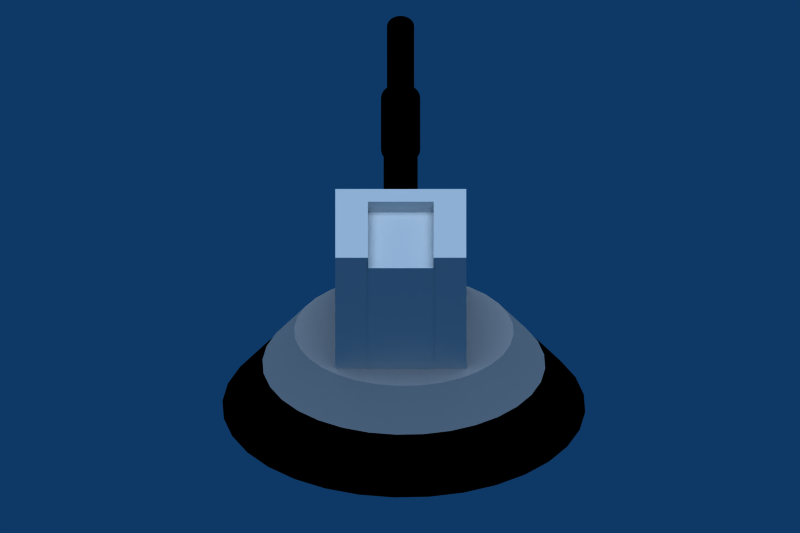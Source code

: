 # Source: Cannon_tower.blend  (saved by Blender 2.49.2; exported with 4.5.12 LTS)
import bpy
from mathutils import Matrix  # noqa: F401  (used for matrix-valued properties, if any)

bpy.ops.wm.read_factory_settings(use_empty=True)
scene = bpy.context.scene
scene.name = '6664'

# ---- collections
col_collection_1 = bpy.data.collections.new('Collection 1'); scene.collection.children.link(col_collection_1)

# ---- materials (node trees are filled in below, after node groups)
mat_material = bpy.data.materials.new('Material')
mat_material.alpha_threshold = 0.0
mat_material.diffuse_color = (0.0, 0.0, 0.0, 1.0)
mat_material.roughness = 0.5
mat_material.line_color = (0.0, 0.0, 0.0, 1.0)
mat_material_013 = bpy.data.materials.new('Material.013')
mat_material_013.alpha_threshold = 0.0
mat_material_013.roughness = 0.5
mat_material_013.specular_intensity = 0.0
mat_material_013.line_color = (0.0, 0.0, 0.0, 1.0)
mat_material_009 = bpy.data.materials.new('Material.009')
mat_material_009.alpha_threshold = 0.0
mat_material_009.diffuse_color = (1.0, 1.0, 1.0, 1.0)
mat_material_009.roughness = 0.5
mat_material_009.line_color = (0.0, 0.0, 0.0, 1.0)
mat_material_015 = bpy.data.materials.new('Material.015')
mat_material_015.alpha_threshold = 0.0
mat_material_015.diffuse_color = (0.6044, 0.5883, 0.5883, 1.0)
mat_material_015.roughness = 0.5
mat_material_015.specular_intensity = 0.0
mat_material_015.line_color = (0.0, 0.0, 0.0, 1.0)
mat_material_012 = bpy.data.materials.new('Material.012')
mat_material_012.alpha_threshold = 0.0
mat_material_012.diffuse_color = (0.06056, 0.01494, 0.2175, 1.0)
mat_material_012.roughness = 0.5
mat_material_012.specular_intensity = 0.0
mat_material_012.line_color = (0.0, 0.0, 0.0, 1.0)

# ---- material node trees

# ---- world
world_world = bpy.data.worlds.new('World'); scene.world = world_world
world_world.color = (0.05656, 0.2208, 0.4)
world_world.use_sun_shadow = False
world_world.sun_shadow_jitter_overblur = 0.0
world_world.cycles.sampling_method = 'MANUAL'
world_world.cycles.sample_map_resolution = 256

# ---- cameras
cam_camera_001 = bpy.data.cameras.new('Camera.001')
cam_camera_001.type = 'ORTHO'
cam_camera_001.passepartout_alpha = 0.2
cam_camera_001.clip_end = 100.0
cam_camera_001.lens = 35.0
cam_camera_001.ortho_scale = 21.0
cam_camera_001.show_passepartout = False
cam_camera_001.show_safe_areas = True
cam_camera_001.dof.focus_distance = 0.0
cam_camera_001.dof.aperture_fstop = 128.0

# ---- lights
light_lamp = bpy.data.lights.new('Lamp', 'SUN')
light_lamp.transmission_factor = 0.0
light_lamp.angle = 1.571
light_lamp.energy = 1.0
light_lamp.shadow_buffer_clip_start = 0.5
light_lamp.shadow_soft_size = 1.0
light_lamp.shadow_cascade_max_distance = 1000.0
light_lamp.cycles.use_multiple_importance_sampling = False
light_lamp_006 = bpy.data.lights.new('Lamp.006', 'SUN')
light_lamp_006.transmission_factor = 0.0
light_lamp_006.angle = 1.571
light_lamp_006.energy = 1.0
light_lamp_006.shadow_buffer_clip_start = 0.5
light_lamp_006.shadow_soft_size = 1.0
light_lamp_006.shadow_cascade_max_distance = 1000.0
light_lamp_006.cycles.use_multiple_importance_sampling = False

# ---- meshes
me_cylinder_008 = bpy.data.meshes.new('Cylinder.008')
me_cylinder_008.from_pydata([(-1.472, 1.452, 4.854), (-1.25, 1.182, 4.854), (-1.085, 0.8734, 4.854), (-0.9838, 0.5388, 4.854), (-0.9496, 0.1908, 4.854), (-0.9838, -0.1571, 4.854), (-1.085, -0.4917, 4.854), (-1.25, -0.8001, 4.854), (-1.472, -1.07, 4.854), (-1.742, -1.292, 4.854), (-2.051, -1.457, 4.854), (-2.385, -1.559, 4.854), (-2.733, -1.593, 4.854), (-3.081, -1.559, 4.854), (-3.416, -1.457, 4.854), (-3.724, -1.292, 4.854), (-3.994, -1.07, 4.854), (-4.216, -0.8001, 4.854), (-4.381, -0.4917, 4.854), (-4.483, -0.1571, 4.854), (-4.517, 0.1908, 4.854), (-4.483, 0.5388, 4.854), (-4.381, 0.8734, 4.854), (-4.216, 1.182, 4.854), (-3.994, 1.452, 4.854), (-3.724, 1.674, 4.854), (-3.416, 1.839, 4.854), (-3.081, 1.94, 4.854), (-2.733, 1.974, 4.854), (-2.385, 1.94, 4.854), (-2.051, 1.839, 4.854), (-1.742, 1.674, 4.854), (-2.026, 0.8979, 6.854), (-1.902, 0.7464, 6.854), (-1.809, 0.5735, 6.854), (-1.752, 0.3859, 6.854), (-1.733, 0.1908, 6.854), (-1.752, -0.004263, 6.854), (-1.809, -0.1919, 6.854), (-1.902, -0.3647, 6.854), (-2.026, -0.5163, 6.854), (-2.178, -0.6406, 6.854), (-2.351, -0.7331, 6.854), (-2.538, -0.79, 6.854), (-2.733, -0.8092, 6.854), (-2.928, -0.79, 6.854), (-3.116, -0.7331, 6.854), (-3.289, -0.6406, 6.854), (-3.44, -0.5163, 6.854), (-3.565, -0.3647, 6.854), (-3.657, -0.1919, 6.854), (-3.714, -0.004265, 6.854), (-3.733, 0.1908, 6.854), (-3.714, 0.3859, 6.854), (-3.657, 0.5735, 6.854), (-3.565, 0.7464, 6.854), (-3.44, 0.8979, 6.854), (-3.289, 1.022, 6.854), (-3.116, 1.115, 6.854), (-2.928, 1.172, 6.854), (-2.733, 1.191, 6.854), (-2.538, 1.172, 6.854), (-2.351, 1.115, 6.854), (-2.178, 1.022, 6.854), (-2.733, 0.1908, 4.854), (-2.178, 1.022, 11.22), (-2.351, 1.115, 11.22), (-2.538, 1.172, 11.22), (-2.733, 1.191, 11.22), (-2.928, 1.172, 11.22), (-3.116, 1.115, 11.22), (-3.289, 1.022, 11.22), (-3.44, 0.8979, 11.22), (-3.565, 0.7464, 11.22), (-3.657, 0.5735, 11.22), (-3.714, 0.3859, 11.22), (-3.733, 0.1908, 11.22), (-3.714, -0.004265, 11.22), (-3.657, -0.1919, 11.22), (-3.565, -0.3647, 11.22), (-3.44, -0.5163, 11.22), (-3.289, -0.6406, 11.22), (-3.116, -0.7331, 11.22), (-2.928, -0.79, 11.22), (-2.733, -0.8092, 11.22), (-2.538, -0.79, 11.22), (-2.351, -0.7331, 11.22), (-2.178, -0.6406, 11.22), (-2.026, -0.5163, 11.22), (-1.902, -0.3647, 11.22), (-1.809, -0.1919, 11.22), (-1.752, -0.004263, 11.22), (-1.733, 0.1908, 11.22), (-1.752, 0.3859, 11.22), (-1.809, 0.5735, 11.22), (-1.902, 0.7464, 11.22), (-2.026, 0.8979, 11.22), (-2.17, 0.7542, 16.91), (-2.071, 0.6335, 16.91), (-1.997, 0.4957, 16.91), (-1.952, 0.3463, 16.91), (-1.936, 0.1908, 16.91), (-1.952, 0.03539, 16.91), (-1.997, -0.1141, 16.91), (-2.071, -0.2518, 16.91), (-2.17, -0.3725, 16.91), (-2.291, -0.4716, 16.91), (-2.428, -0.5452, 16.91), (-2.578, -0.5906, 16.91), (-2.733, -0.6059, 16.91), (-2.889, -0.5906, 16.91), (-3.038, -0.5452, 16.91), (-3.176, -0.4716, 16.91), (-3.297, -0.3725, 16.91), (-3.396, -0.2518, 16.91), (-3.469, -0.1141, 16.91), (-3.515, 0.03539, 16.91), (-3.53, 0.1908, 16.91), (-3.515, 0.3463, 16.91), (-3.469, 0.4957, 16.91), (-3.396, 0.6335, 16.91), (-3.297, 0.7542, 16.91), (-3.176, 0.8533, 16.91), (-3.038, 0.9269, 16.91), (-2.889, 0.9722, 16.91), (-2.733, 0.9876, 16.91), (-2.578, 0.9722, 16.91), (-2.428, 0.9269, 16.91), (-2.291, 0.8533, 16.91), (-2.733, 0.1908, 23.04), (-2.291, 0.8533, 23.04), (-2.428, 0.9269, 23.04), (-2.578, 0.9722, 23.04), (-2.733, 0.9876, 23.04), (-2.889, 0.9722, 23.04), (-3.038, 0.9269, 23.04), (-3.176, 0.8533, 23.04), (-3.297, 0.7542, 23.04), (-3.396, 0.6335, 23.04), (-3.469, 0.4957, 23.04), (-3.515, 0.3463, 23.04), (-3.53, 0.1908, 23.04), (-3.515, 0.03539, 23.04), (-3.469, -0.1141, 23.04), (-3.396, -0.2518, 23.04), (-3.297, -0.3725, 23.04), (-3.176, -0.4716, 23.04), (-3.038, -0.5452, 23.04), (-2.889, -0.5906, 23.04), (-2.733, -0.6059, 23.04), (-2.578, -0.5906, 23.04), (-2.428, -0.5452, 23.04), (-2.291, -0.4716, 23.04), (-2.17, -0.3725, 23.04), (-2.071, -0.2518, 23.04), (-1.997, -0.1141, 23.04), (-1.952, 0.03539, 23.04), (-1.936, 0.1908, 23.04), (-1.952, 0.3463, 23.04), (-1.997, 0.4957, 23.04), (-2.071, 0.6335, 23.04), (-2.17, 0.7542, 23.04), (-2.366, 0.7404, 16.42), (-2.48, 0.8015, 16.42), (-2.604, 0.8391, 16.42), (-2.733, 0.8518, 16.42), (-2.862, 0.8391, 16.42), (-2.986, 0.8015, 16.42), (-3.1, 0.7404, 16.42), (-3.201, 0.6582, 16.42), (-3.283, 0.5581, 16.42), (-3.344, 0.4438, 16.42), (-3.381, 0.3198, 16.42), (-3.394, 0.1908, 16.42), (-3.381, 0.06187, 16.42), (-3.344, -0.06213, 16.42), (-3.283, -0.1764, 16.42), (-3.201, -0.2766, 16.42), (-3.1, -0.3588, 16.42), (-2.986, -0.4199, 16.42), (-2.862, -0.4575, 16.42), (-2.733, -0.4702, 16.42), (-2.604, -0.4575, 16.42), (-2.48, -0.4199, 16.42), (-2.366, -0.3588, 16.42), (-2.266, -0.2766, 16.42), (-2.184, -0.1764, 16.42), (-2.122, -0.06213, 16.42), (-2.085, 0.06187, 16.42), (-2.072, 0.1908, 16.42), (-2.085, 0.3198, 16.42), (-2.122, 0.4438, 16.42), (-2.184, 0.5581, 16.42), (-2.266, 0.6582, 16.42), (-1.917, 1.007, 16.42), (-1.773, 0.8322, 16.42), (-1.667, 0.6326, 16.42), (-1.601, 0.4161, 16.42), (-1.579, 0.1908, 16.42), (-1.601, -0.0344, 16.42), (-1.667, -0.251, 16.42), (-1.773, -0.4506, 16.42), (-1.917, -0.6255, 16.42), (-2.092, -0.7691, 16.42), (-2.291, -0.8758, 16.42), (-2.508, -0.9415, 16.42), (-2.733, -0.9637, 16.42), (-2.958, -0.9415, 16.42), (-3.175, -0.8758, 16.42), (-3.375, -0.7691, 16.42), (-3.55, -0.6255, 16.42), (-3.693, -0.4506, 16.42), (-3.8, -0.251, 16.42), (-3.865, -0.03441, 16.42), (-3.888, 0.1908, 16.42), (-3.865, 0.4161, 16.42), (-3.8, 0.6326, 16.42), (-3.693, 0.8322, 16.42), (-3.55, 1.007, 16.42), (-3.375, 1.151, 16.42), (-3.175, 1.257, 16.42), (-2.958, 1.323, 16.42), (-2.733, 1.345, 16.42), (-2.508, 1.323, 16.42), (-2.291, 1.257, 16.42), (-2.092, 1.151, 16.42), (-2.092, 1.151, 11.7), (-2.291, 1.257, 11.7), (-2.508, 1.323, 11.7), (-2.733, 1.345, 11.7), (-2.958, 1.323, 11.7), (-3.175, 1.257, 11.7), (-3.375, 1.151, 11.7), (-3.55, 1.007, 11.7), (-3.693, 0.8322, 11.7), (-3.8, 0.6326, 11.7), (-3.865, 0.4161, 11.7), (-3.888, 0.1908, 11.7), (-3.865, -0.03441, 11.7), (-3.8, -0.251, 11.7), (-3.693, -0.4506, 11.7), (-3.55, -0.6255, 11.7), (-3.375, -0.7691, 11.7), (-3.175, -0.8758, 11.7), (-2.958, -0.9415, 11.7), (-2.733, -0.9637, 11.7), (-2.508, -0.9415, 11.7), (-2.291, -0.8758, 11.7), (-2.092, -0.7691, 11.7), (-1.917, -0.6255, 11.7), (-1.773, -0.4506, 11.7), (-1.667, -0.251, 11.7), (-1.601, -0.0344, 11.7), (-1.579, 0.1908, 11.7), (-1.601, 0.4161, 11.7), (-1.667, 0.6326, 11.7), (-1.773, 0.8322, 11.7), (-1.917, 1.007, 11.7), (-2.147, 0.7775, 11.7), (-2.043, 0.6518, 11.7), (-1.967, 0.5083, 11.7), (-1.919, 0.3527, 11.7), (-1.904, 0.1908, 11.7), (-1.919, 0.02897, 11.7), (-1.967, -0.1267, 11.7), (-2.043, -0.2701, 11.7), (-2.147, -0.3958, 11.7), (-2.272, -0.499, 11.7), (-2.416, -0.5757, 11.7), (-2.571, -0.6229, 11.7), (-2.733, -0.6388, 11.7), (-2.895, -0.6229, 11.7), (-3.051, -0.5757, 11.7), (-3.194, -0.499, 11.7), (-3.32, -0.3958, 11.7), (-3.423, -0.2701, 11.7), (-3.5, -0.1267, 11.7), (-3.547, 0.02897, 11.7), (-3.563, 0.1908, 11.7), (-3.547, 0.3527, 11.7), (-3.5, 0.5083, 11.7), (-3.423, 0.6518, 11.7), (-3.32, 0.7775, 11.7), (-3.194, 0.8807, 11.7), (-3.051, 0.9573, 11.7), (-2.895, 1.005, 11.7), (-2.733, 1.02, 11.7), (-2.571, 1.005, 11.7), (-2.416, 0.9573, 11.7), (-2.272, 0.8807, 11.7)], [], [(64, 0, 1), (64, 1, 2), (64, 2, 3), (64, 3, 4), (64, 4, 5), (64, 5, 6), (64, 6, 7), (64, 7, 8), (64, 8, 9), (64, 9, 10), (64, 10, 11), (64, 11, 12), (64, 12, 13), (64, 13, 14), (64, 14, 15), (64, 15, 16), (64, 16, 17), (64, 17, 18), (64, 18, 19), (64, 19, 20), (64, 20, 21), (64, 21, 22), (64, 22, 23), (64, 23, 24), (64, 24, 25), (64, 25, 26), (64, 26, 27), (64, 27, 28), (64, 28, 29), (64, 29, 30), (64, 30, 31), (31, 0, 64), (0, 32, 33, 1), (1, 33, 34, 2), (2, 34, 35, 3), (3, 35, 36, 4), (4, 36, 37, 5), (5, 37, 38, 6), (6, 38, 39, 7), (7, 39, 40, 8), (8, 40, 41, 9), (9, 41, 42, 10), (10, 42, 43, 11), (11, 43, 44, 12), (12, 44, 45, 13), (13, 45, 46, 14), (14, 46, 47, 15), (15, 47, 48, 16), (16, 48, 49, 17), (17, 49, 50, 18), (18, 50, 51, 19), (19, 51, 52, 20), (20, 52, 53, 21), (21, 53, 54, 22), (22, 54, 55, 23), (23, 55, 56, 24), (24, 56, 57, 25), (25, 57, 58, 26), (26, 58, 59, 27), (27, 59, 60, 28), (28, 60, 61, 29), (29, 61, 62, 30), (30, 62, 63, 31), (32, 0, 31, 63), (32, 63, 65, 96), (63, 62, 66, 65), (62, 61, 67, 66), (61, 60, 68, 67), (60, 59, 69, 68), (59, 58, 70, 69), (58, 57, 71, 70), (57, 56, 72, 71), (56, 55, 73, 72), (55, 54, 74, 73), (54, 53, 75, 74), (53, 52, 76, 75), (52, 51, 77, 76), (51, 50, 78, 77), (50, 49, 79, 78), (49, 48, 80, 79), (48, 47, 81, 80), (47, 46, 82, 81), (46, 45, 83, 82), (45, 44, 84, 83), (44, 43, 85, 84), (43, 42, 86, 85), (42, 41, 87, 86), (41, 40, 88, 87), (40, 39, 89, 88), (39, 38, 90, 89), (38, 37, 91, 90), (37, 36, 92, 91), (36, 35, 93, 92), (35, 34, 94, 93), (34, 33, 95, 94), (33, 32, 96, 95), (97, 128, 130, 161), (128, 127, 131, 130), (127, 126, 132, 131), (126, 125, 133, 132), (125, 124, 134, 133), (124, 123, 135, 134), (123, 122, 136, 135), (122, 121, 137, 136), (121, 120, 138, 137), (120, 119, 139, 138), (119, 118, 140, 139), (118, 117, 141, 140), (117, 116, 142, 141), (116, 115, 143, 142), (115, 114, 144, 143), (114, 113, 145, 144), (113, 112, 146, 145), (112, 111, 147, 146), (111, 110, 148, 147), (110, 109, 149, 148), (109, 108, 150, 149), (108, 107, 151, 150), (107, 106, 152, 151), (106, 105, 153, 152), (105, 104, 154, 153), (104, 103, 155, 154), (103, 102, 156, 155), (102, 101, 157, 156), (101, 100, 158, 157), (100, 99, 159, 158), (99, 98, 160, 159), (98, 97, 161, 160), (129, 160, 161), (129, 159, 160), (129, 158, 159), (129, 157, 158), (129, 156, 157), (129, 155, 156), (129, 154, 155), (129, 153, 154), (129, 152, 153), (129, 151, 152), (129, 150, 151), (129, 149, 150), (129, 148, 149), (129, 147, 148), (129, 146, 147), (129, 145, 146), (129, 144, 145), (129, 143, 144), (129, 142, 143), (129, 141, 142), (129, 140, 141), (129, 139, 140), (129, 138, 139), (129, 137, 138), (129, 136, 137), (129, 135, 136), (129, 134, 135), (129, 133, 134), (129, 132, 133), (129, 131, 132), (129, 130, 131), (129, 161, 130), (128, 97, 193, 162), (127, 128, 162, 163), (126, 127, 163, 164), (125, 126, 164, 165), (124, 125, 165, 166), (123, 124, 166, 167), (122, 123, 167, 168), (121, 122, 168, 169), (120, 121, 169, 170), (119, 120, 170, 171), (118, 119, 171, 172), (117, 118, 172, 173), (116, 117, 173, 174), (115, 116, 174, 175), (114, 115, 175, 176), (113, 114, 176, 177), (112, 113, 177, 178), (111, 112, 178, 179), (110, 111, 179, 180), (109, 110, 180, 181), (108, 109, 181, 182), (107, 108, 182, 183), (106, 107, 183, 184), (105, 106, 184, 185), (104, 105, 185, 186), (103, 104, 186, 187), (102, 103, 187, 188), (101, 102, 188, 189), (100, 101, 189, 190), (99, 100, 190, 191), (98, 99, 191, 192), (97, 98, 192, 193), (95, 96, 258, 259), (94, 95, 259, 260), (93, 94, 260, 261), (92, 93, 261, 262), (91, 92, 262, 263), (90, 91, 263, 264), (89, 90, 264, 265), (88, 89, 265, 266), (87, 88, 266, 267), (86, 87, 267, 268), (85, 86, 268, 269), (84, 85, 269, 270), (83, 84, 270, 271), (82, 83, 271, 272), (81, 82, 272, 273), (80, 81, 273, 274), (79, 80, 274, 275), (78, 79, 275, 276), (77, 78, 276, 277), (76, 77, 277, 278), (75, 76, 278, 279), (74, 75, 279, 280), (73, 74, 280, 281), (72, 73, 281, 282), (71, 72, 282, 283), (70, 71, 283, 284), (69, 70, 284, 285), (68, 69, 285, 286), (67, 68, 286, 287), (66, 67, 287, 288), (65, 66, 288, 289), (96, 65, 289, 258), (259, 258, 257, 256), (260, 259, 256, 255), (261, 260, 255, 254), (262, 261, 254, 253), (263, 262, 253, 252), (264, 263, 252, 251), (265, 264, 251, 250), (266, 265, 250, 249), (267, 266, 249, 248), (268, 267, 248, 247), (269, 268, 247, 246), (270, 269, 246, 245), (271, 270, 245, 244), (272, 271, 244, 243), (273, 272, 243, 242), (274, 273, 242, 241), (275, 274, 241, 240), (276, 275, 240, 239), (277, 276, 239, 238), (278, 277, 238, 237), (279, 278, 237, 236), (280, 279, 236, 235), (281, 280, 235, 234), (282, 281, 234, 233), (283, 282, 233, 232), (284, 283, 232, 231), (285, 284, 231, 230), (286, 285, 230, 229), (287, 286, 229, 228), (288, 287, 228, 227), (289, 288, 227, 226), (258, 289, 226, 257), (257, 226, 225, 194), (226, 227, 224, 225), (227, 228, 223, 224), (228, 229, 222, 223), (229, 230, 221, 222), (230, 231, 220, 221), (231, 232, 219, 220), (232, 233, 218, 219), (233, 234, 217, 218), (234, 235, 216, 217), (235, 236, 215, 216), (236, 237, 214, 215), (237, 238, 213, 214), (238, 239, 212, 213), (239, 240, 211, 212), (240, 241, 210, 211), (241, 242, 209, 210), (242, 243, 208, 209), (243, 244, 207, 208), (244, 245, 206, 207), (245, 246, 205, 206), (246, 247, 204, 205), (247, 248, 203, 204), (248, 249, 202, 203), (249, 250, 201, 202), (250, 251, 200, 201), (251, 252, 199, 200), (252, 253, 198, 199), (253, 254, 197, 198), (254, 255, 196, 197), (255, 256, 195, 196), (256, 257, 194, 195), (195, 194, 193, 192), (196, 195, 192, 191), (197, 196, 191, 190), (198, 197, 190, 189), (199, 198, 189, 188), (200, 199, 188, 187), (201, 200, 187, 186), (202, 201, 186, 185), (203, 202, 185, 184), (204, 203, 184, 183), (205, 204, 183, 182), (206, 205, 182, 181), (207, 206, 181, 180), (208, 207, 180, 179), (209, 208, 179, 178), (210, 209, 178, 177), (211, 210, 177, 176), (212, 211, 176, 175), (213, 212, 175, 174), (214, 213, 174, 173), (215, 214, 173, 172), (216, 215, 172, 171), (217, 216, 171, 170), (218, 217, 170, 169), (219, 218, 169, 168), (220, 219, 168, 167), (221, 220, 167, 166), (222, 221, 166, 165), (223, 222, 165, 164), (224, 223, 164, 163), (225, 224, 163, 162), (194, 225, 162, 193)])
me_cylinder_008.materials.append(mat_material)
me_cylinder_008.use_remesh_preserve_volume = False
me_cylinder_008.use_remesh_preserve_attributes = False
me_cylinder_008.use_mirror_vertex_groups = False
me_cylinder_008.update()
me_cube_008 = bpy.data.meshes.new('Cube.008')
me_cube_008.from_pydata([(2.243, 1.803, 0.2345), (2.243, -1.642, 0.2345), (-1.974, -1.642, 0.2345), (-1.974, 1.803, 0.2345), (1.643, 1.803, 3.858), (1.643, -1.642, 3.858), (-1.974, -1.642, 3.858), (-1.974, 1.803, 3.858), (-0.0148, -1.642, 0.2345), (2.243, 0.08048, 0.2345), (-0.0148, 1.803, 0.2345), (-1.974, 0.08048, 0.2345), (1.643, 0.08048, 3.858), (-0.0148, -1.642, 3.858), (-0.0148, 1.803, 3.858), (1.945, -1.642, 2.858), (1.945, 1.803, 2.858), (-1.974, -1.642, 2.858), (-1.974, 1.803, 2.858), (-0.0148, 0.08048, 0.2345), (-0.0148, -1.642, 2.858), (-0.0148, 1.803, 2.858), (0.9649, -1.642, 0.2345), (-0.9945, -1.642, 0.2345), (2.243, 0.9417, 0.2345), (2.243, -0.7808, 0.2345), (0.9649, 1.803, 0.2345), (-0.9945, 1.803, 0.2345), (-1.974, -0.7808, 0.2345), (-1.974, 0.9417, 0.2345), (1.643, 0.9417, 3.858), (1.643, -0.7808, 3.858), (0.9649, -1.642, 3.858), (-0.9945, -1.642, 3.858), (-1.974, -0.7808, 3.858), (-1.974, 0.9417, 3.858), (0.9649, 1.803, 3.858), (-0.9945, 1.803, 3.858), (2.143, -1.642, 2.358), (1.743, -1.642, 3.358), (2.143, 1.803, 2.358), (1.743, 1.803, 3.358), (-1.974, -1.642, 2.358), (-1.974, -1.642, 3.358), (-1.974, 1.803, 2.358), (-1.974, 1.803, 3.358), (-0.0148, -0.7808, 0.2345), (0.9649, 0.08048, 0.2345), (-0.0148, 0.9417, 0.2345), (-0.9945, 0.08048, 0.2345), (-0.0148, 0.9417, 3.858), (0.9649, 0.08047, 3.858), (-0.0148, -0.7808, 3.858), (1.743, 0.08048, 3.358), (1.945, 0.9417, 2.858), (2.143, 0.08048, 2.358), (1.945, -0.7808, 2.858), (-0.0148, -1.642, 3.358), (0.9649, -1.642, 2.858), (-0.0148, -1.642, 2.358), (-0.9945, -1.642, 2.858), (-1.974, -0.7808, 2.858), (-1.974, 0.9417, 2.858), (-0.0148, 1.803, 2.358), (0.9649, 1.803, 2.858), (-0.0148, 1.803, 3.358), (-0.9945, 1.803, 2.858), (0.9649, -0.7808, 0.2345), (0.9649, 0.9417, 0.2345), (-0.9945, -0.7808, 0.2345), (-0.9945, 0.9417, 0.2345), (-0.9945, 0.9417, 3.858), (0.9649, 0.9417, 3.858), (-0.9945, -0.7808, 3.858), (0.9649, -0.7808, 3.858), (1.743, 0.9417, 3.358), (2.143, 0.9417, 2.358), (1.743, -0.7808, 3.358), (2.143, -0.7808, 2.358), (0.9649, -1.642, 3.358), (0.9649, -1.642, 2.358), (-0.9945, -1.642, 3.358), (-0.9945, -1.642, 2.358), (-1.974, -0.7808, 3.358), (-1.974, -0.7808, 2.358), (-1.974, 0.9417, 3.358), (-1.974, 0.9417, 2.358), (0.9649, 1.803, 2.358), (0.9649, 1.803, 3.358), (-0.9945, 1.803, 2.358), (-0.9945, 1.803, 3.358), (0.4751, -1.642, 0.2345), (1.455, -1.642, 0.2345), (-0.5047, -1.642, 0.2345), (-1.484, -1.642, 0.2345), (2.243, 1.372, 0.2345), (2.243, 0.5111, 0.2345), (2.243, -1.211, 0.2345), (2.243, -0.3501, 0.2345), (1.455, 1.803, 0.2345), (0.4751, 1.803, 0.2345), (-1.484, 1.803, 0.2345), (-0.5047, 1.803, 0.2345), (-1.974, -1.211, 0.2345), (-1.974, -0.3501, 0.2345), (-1.974, 1.372, 0.2345), (-1.974, 0.5111, 0.2345), (1.643, 1.372, 3.858), (1.643, 0.5111, 3.858), (1.643, -1.211, 3.858), (1.643, -0.3501, 3.858), (1.455, -1.642, 3.858), (0.4751, -1.642, 3.858), (-1.484, -1.642, 3.858), (-0.5047, -1.642, 3.858), (-1.974, -1.211, 3.858), (-1.974, 1.372, 3.858), (1.455, 1.803, 3.858), (0.4751, 1.803, 3.858), (-1.484, 1.803, 3.858), (-0.5047, 1.803, 3.858), (2.243, -1.642, 0.4845), (2.043, -1.642, 2.608), (1.743, -1.642, 3.608), (1.843, -1.642, 3.108), (2.043, 1.803, 2.608), (2.243, 1.803, 0.4845), (1.843, 1.803, 3.108), (1.743, 1.803, 3.608), (-1.974, -1.642, 2.608), (-1.974, -1.642, 0.4845), (-1.974, -1.642, 3.108), (-1.974, -1.642, 3.608), (-1.974, 1.803, 2.608), (-1.974, 1.803, 0.4845), (-1.974, 1.803, 3.108), (-1.974, 1.803, 3.608), (-0.0148, -0.3501, 0.2345), (-0.0148, -1.211, 0.2345), (0.4751, 0.08048, 0.2345), (1.455, 0.08048, 0.2345), (-0.0148, 0.5111, 0.2345), (-0.0148, 1.372, 0.2345), (-0.5047, 0.08048, 0.2345), (-1.484, 0.08048, 0.2345), (-0.0148, 1.372, 3.858), (1.455, 0.08047, 3.858), (-0.0148, -1.211, 3.858), (1.843, 0.08048, 3.108), (1.743, 0.08048, 3.608), (1.945, 1.372, 2.858), (1.945, 0.5111, 2.858), (2.043, 0.08048, 2.608), (2.243, 0.08048, 0.4845), (1.945, -0.3501, 2.858), (1.945, -1.211, 2.858), (-0.0148, -1.642, 3.108), (-0.0148, -1.642, 3.608), (0.4751, -1.642, 2.858), (1.455, -1.642, 2.858), (-0.0148, -1.642, 2.608), (-0.0148, -1.642, 0.4845), (-1.484, -1.642, 2.858), (-0.5047, -1.642, 2.858), (-1.974, -1.211, 2.858), (-1.974, 1.372, 2.858), (-0.0148, 1.803, 2.608), (-0.0148, 1.803, 0.4845), (1.455, 1.803, 2.858), (0.4751, 1.803, 2.858), (-0.0148, 1.803, 3.108), (-0.0148, 1.803, 3.608), (-1.484, 1.803, 2.858), (-0.5047, 1.803, 2.858), (0.9649, -1.211, 0.2345), (1.455, -0.7808, 0.2345), (0.9649, -0.3501, 0.2345), (0.4751, -0.7808, 0.2345), (0.9649, 0.5111, 0.2345), (1.455, 0.9417, 0.2345), (0.9649, 1.372, 0.2345), (0.4751, 0.9417, 0.2345), (-0.9945, -1.211, 0.2345), (-0.5047, -0.7808, 0.2345), (-0.9945, -0.3501, 0.2345), (-1.484, -0.7808, 0.2345), (-0.9945, 0.5111, 0.2345), (-0.5047, 0.9417, 0.2345), (-0.9945, 1.372, 0.2345), (-1.484, 0.9417, 0.2345), (-1.484, 0.9417, 3.858), (-0.9945, 1.372, 3.858), (-0.5047, 0.9417, 3.858), (0.4751, 0.9417, 3.858), (0.9649, 1.372, 3.858), (1.455, 0.9417, 3.858), (0.9649, 0.5111, 3.858), (-1.484, -0.7808, 3.858), (-0.5047, -0.7808, 3.858), (-0.9945, -1.211, 3.858), (0.4751, -0.7808, 3.858), (0.9649, -0.3501, 3.858), (1.455, -0.7808, 3.858), (0.9649, -1.211, 3.858), (1.743, 0.9417, 3.608), (1.743, 1.372, 3.358), (1.843, 0.9417, 3.108), (1.743, 0.5111, 3.358), (2.043, 0.9417, 2.608), (2.143, 1.372, 2.358), (2.243, 0.9417, 0.4845), (2.143, 0.5111, 2.358), (1.743, -0.7808, 3.608), (1.743, -0.3501, 3.358), (1.843, -0.7808, 3.108), (1.743, -1.211, 3.358), (2.043, -0.7808, 2.608), (2.143, -0.3501, 2.358), (2.243, -0.7808, 0.4845), (2.143, -1.211, 2.358), (0.9649, -1.642, 3.608), (1.455, -1.642, 3.358), (0.9649, -1.642, 3.108), (0.4751, -1.642, 3.358), (0.9649, -1.642, 2.608), (1.455, -1.642, 2.358), (0.9649, -1.642, 0.4845), (0.4751, -1.642, 2.358), (-0.9945, -1.642, 3.608), (-0.5047, -1.642, 3.358), (-0.9945, -1.642, 3.108), (-1.484, -1.642, 3.358), (-0.9945, -1.642, 2.608), (-0.5047, -1.642, 2.358), (-0.9945, -1.642, 0.4845), (-1.484, -1.642, 2.358), (-1.974, -0.7808, 3.608), (-1.974, -1.211, 3.358), (-1.974, -0.7808, 3.108), (-1.974, -0.7808, 2.608), (-1.974, -1.211, 2.358), (-1.974, -0.7808, 0.4845), (-1.974, 0.9417, 3.608), (-1.974, 0.9417, 3.108), (-1.974, 1.372, 3.358), (-1.974, 0.9417, 2.608), (-1.974, 0.9417, 0.4845), (-1.974, 1.372, 2.358), (0.9649, 1.803, 0.4845), (1.455, 1.803, 2.358), (0.9649, 1.803, 2.608), (0.4751, 1.803, 2.358), (0.9649, 1.803, 3.108), (1.455, 1.803, 3.358), (0.9649, 1.803, 3.608), (0.4751, 1.803, 3.358), (-0.9945, 1.803, 0.4845), (-0.5047, 1.803, 2.358), (-0.9945, 1.803, 2.608), (-1.484, 1.803, 2.358), (-0.9945, 1.803, 3.108), (-0.5047, 1.803, 3.358), (-0.9945, 1.803, 3.608), (-1.484, 1.803, 3.358), (1.455, -1.211, 0.2345), (1.455, -0.3501, 0.2345), (0.4751, -1.211, 0.2345), (0.4751, -0.3501, 0.2345), (1.455, 0.5111, 0.2345), (1.455, 1.372, 0.2345), (0.4751, 0.5111, 0.2345), (0.4751, 1.372, 0.2345), (-0.5047, -1.211, 0.2345), (-0.5047, -0.3501, 0.2345), (-1.484, -1.211, 0.2345), (-1.484, -0.3501, 0.2345), (-0.5047, 0.5111, 0.2345), (-0.5047, 1.372, 0.2345), (-1.484, 0.5111, 0.2345), (-1.484, 1.372, 0.2345), (-1.484, 1.372, 3.858), (-0.5047, 1.372, 3.858), (0.4751, 1.372, 3.858), (1.455, 1.372, 3.858), (1.455, 0.5111, 3.858), (-1.484, -1.211, 3.858), (-0.5047, -1.211, 3.858), (1.455, -0.3501, 3.858), (0.4751, -1.211, 3.858), (1.455, -1.211, 3.858), (1.743, 1.372, 3.608), (1.843, 1.372, 3.108), (1.743, 0.5111, 3.608), (1.843, 0.5111, 3.108), (2.043, 1.372, 2.608), (2.243, 1.372, 0.4845), (2.043, 0.5111, 2.608), (2.243, 0.5111, 0.4845), (1.743, -0.3501, 3.608), (1.843, -0.3501, 3.108), (1.743, -1.211, 3.608), (1.843, -1.211, 3.108), (2.043, -0.3501, 2.608), (2.243, -0.3501, 0.4845), (2.043, -1.211, 2.608), (2.243, -1.211, 0.4845), (1.455, -1.642, 3.608), (1.455, -1.642, 3.108), (0.4751, -1.642, 3.608), (0.4751, -1.642, 3.108), (1.455, -1.642, 2.608), (1.455, -1.642, 0.4845), (0.4751, -1.642, 2.608), (0.4751, -1.642, 0.4845), (-0.5047, -1.642, 3.608), (-0.5047, -1.642, 3.108), (-1.484, -1.642, 3.608), (-1.484, -1.642, 3.108), (-0.5047, -1.642, 2.608), (-0.5047, -1.642, 0.4845), (-1.484, -1.642, 2.608), (-1.484, -1.642, 0.4845), (-1.974, -1.211, 3.608), (-1.974, -1.211, 3.108), (-1.974, -1.211, 2.608), (-1.974, -1.211, 0.4845), (-1.974, 1.372, 3.608), (-1.974, 1.372, 3.108), (-1.974, 1.372, 2.608), (-1.974, 1.372, 0.4845), (1.455, 1.803, 0.4845), (1.455, 1.803, 2.608), (0.4751, 1.803, 0.4845), (0.4751, 1.803, 2.608), (1.455, 1.803, 3.108), (1.455, 1.803, 3.608), (0.4751, 1.803, 3.108), (0.4751, 1.803, 3.608), (-0.5047, 1.803, 0.4845), (-0.5047, 1.803, 2.608), (-1.484, 1.803, 0.4845), (-1.484, 1.803, 2.608), (-0.5047, 1.803, 3.108), (-0.5047, 1.803, 3.608), (-1.484, 1.803, 3.108), (-1.484, 1.803, 3.608), (-1.998, 0.5111, 0.1808), (-1.998, 0.5111, 2.305), (-1.998, 0.5111, 2.805), (-1.998, 0.5111, 3.305), (-1.998, -0.3501, 0.1808), (-1.998, -0.3501, 2.305), (-1.998, -0.3501, 2.805), (-1.998, -0.3501, 3.305), (0.451, -0.3501, 3.555), (-0.5287, -0.3501, 3.555), (-1.508, -0.3501, 3.555), (0.451, 0.5111, 3.555), (-0.5287, 0.5111, 3.555), (-1.508, 0.5111, 3.555), (-1.998, 0.9417, 0.1808), (-1.998, 0.5111, 0.4308), (-1.998, 0.9417, 2.305), (-1.998, 0.9417, 2.805), (-1.998, 0.5111, 3.055), (-1.998, 0.9417, 3.305), (-1.998, -0.3501, 0.4308), (-1.998, -0.7808, 0.1808), (-1.998, -0.7808, 2.305), (-1.998, -0.3501, 3.055), (-1.998, -0.7808, 2.805), (-1.998, -0.7808, 3.305), (0.9409, -0.3501, 3.555), (0.451, -0.7808, 3.555), (-0.5287, -0.7808, 3.555), (-1.019, -0.3501, 3.555), (-1.508, -0.7808, 3.555), (0.9409, 0.5111, 3.555), (0.451, 0.9417, 3.555), (-1.019, 0.5111, 3.555), (-0.5287, 0.9417, 3.555), (-1.508, 0.9417, 3.555), (-1.998, 0.5111, 2.555), (-1.998, 0.08048, 0.1808), (-1.998, 0.08048, 2.305), (-1.998, -0.3501, 2.555), (-1.998, 0.08048, 3.305), (-1.998, 0.08048, 2.805), (-0.03887, -0.3501, 3.555), (0.451, 0.08047, 3.555), (-0.03886, 0.5111, 3.555), (-1.508, 0.08047, 3.555), (-0.5287, 0.08047, 3.555), (-1.998, 0.5111, 3.555), (-1.998, -0.3501, 3.555), (-1.998, 0.5111, -0.06918), (-1.998, -0.3501, -0.06918), (-1.998, 0.9417, 0.4308), (-1.998, 0.9417, 3.055), (-1.998, -0.7808, 0.4308), (-1.998, -0.7808, 3.055), (0.9409, -0.7808, 3.555), (-1.019, -0.7808, 3.555), (0.9409, 0.9417, 3.555), (-1.019, 0.9417, 3.555), (-1.998, 0.9417, 2.555), (-1.998, 0.08048, 0.4308), (-1.998, -0.7808, 2.555), (-1.998, 0.08048, 3.055), (-0.03887, -0.7808, 3.555), (0.9409, 0.08047, 3.555), (-0.03886, 0.9417, 3.555), (-1.019, 0.08047, 3.555), (-1.998, 0.9417, 3.555), (-1.998, -0.7808, 3.555), (-1.998, 0.9417, -0.06918), (-1.998, -0.7808, -0.06918), (-1.998, 0.08048, 2.555), (-0.03886, 0.08047, 3.555), (-1.998, 0.08048, 3.555), (-1.998, 0.08048, -0.06918), (1.793, 0.08048, 2.608), (1.793, -0.3501, 2.608), (1.695, -0.3501, 2.858), (1.593, -0.3501, 3.108), (1.593, 0.08048, 3.108), (1.793, 0.5111, 2.608), (1.695, 0.5111, 2.858), (1.593, 0.5111, 3.108), (1.695, 0.08048, 2.858)], [], [(97, 1, 92, 264), (25, 97, 264, 175), (264, 92, 22, 174), (175, 264, 174, 67), (98, 25, 175, 265), (9, 98, 265, 140), (265, 175, 67, 176), (140, 265, 176, 47), (174, 22, 91, 266), (67, 174, 266, 177), (266, 91, 8, 138), (177, 266, 138, 46), (176, 67, 177, 267), (47, 176, 267, 139), (267, 177, 46, 137), (139, 267, 137, 19), (96, 9, 140, 268), (24, 96, 268, 179), (268, 140, 47, 178), (179, 268, 178, 68), (95, 24, 179, 269), (0, 95, 269, 99), (269, 179, 68, 180), (99, 269, 180, 26), (178, 47, 139, 270), (68, 178, 270, 181), (270, 139, 19, 141), (181, 270, 141, 48), (180, 68, 181, 271), (26, 180, 271, 100), (271, 181, 48, 142), (100, 271, 142, 10), (138, 8, 93, 272), (46, 138, 272, 183), (272, 93, 23, 182), (183, 272, 182, 69), (137, 46, 183, 273), (19, 137, 273, 143), (273, 183, 69, 184), (143, 273, 184, 49), (182, 23, 94, 274), (69, 182, 274, 185), (274, 94, 2, 103), (185, 274, 103, 28), (184, 69, 185, 275), (49, 184, 275, 144), (275, 185, 28, 104), (144, 275, 104, 11), (141, 19, 143, 276), (48, 141, 276, 187), (276, 143, 49, 186), (187, 276, 186, 70), (142, 48, 187, 277), (10, 142, 277, 102), (277, 187, 70, 188), (102, 277, 188, 27), (186, 49, 144, 278), (70, 186, 278, 189), (278, 144, 11, 106), (189, 278, 106, 29), (188, 70, 189, 279), (27, 188, 279, 101), (279, 189, 29, 105), (101, 279, 105, 3), (119, 7, 116, 280), (37, 119, 280, 191), (280, 116, 35, 190), (191, 280, 190, 71), (120, 37, 191, 281), (14, 120, 281, 145), (281, 191, 71, 192), (145, 281, 192, 50), (118, 14, 145, 282), (36, 118, 282, 194), (282, 145, 50, 193), (194, 282, 193, 72), (117, 36, 194, 283), (4, 117, 283, 107), (283, 194, 72, 195), (107, 283, 195, 30), (195, 72, 196, 284), (30, 195, 284, 108), (284, 196, 51, 146), (108, 284, 146, 12), (197, 34, 115, 285), (73, 197, 285, 199), (285, 115, 6, 113), (199, 285, 113, 33), (198, 73, 199, 286), (52, 198, 286, 147), (286, 199, 33, 114), (147, 286, 114, 13), (146, 51, 201, 287), (12, 146, 287, 110), (287, 201, 74, 202), (110, 287, 202, 31), (200, 52, 147, 288), (74, 200, 288, 203), (288, 147, 13, 112), (203, 288, 112, 32), (202, 74, 203, 289), (31, 202, 289, 109), (289, 203, 32, 111), (109, 289, 111, 5), (128, 4, 107, 290), (41, 128, 290, 205), (290, 107, 30, 204), (205, 290, 204, 75), (127, 41, 205, 291), (16, 127, 291, 150), (291, 205, 75, 206), (150, 291, 206, 54), (204, 30, 108, 292), (75, 204, 292, 207), (292, 108, 12, 149), (207, 292, 149, 53), (206, 75, 207, 293), (54, 206, 293, 151), (293, 207, 53, 148), (125, 16, 150, 294), (40, 125, 294, 209), (294, 150, 54, 208), (209, 294, 208, 76), (126, 40, 209, 295), (0, 126, 295, 95), (295, 209, 76, 210), (95, 295, 210, 24), (208, 54, 151, 296), (76, 208, 296, 211), (211, 296, 152, 55), (210, 76, 211, 297), (24, 210, 297, 96), (297, 211, 55, 153), (96, 297, 153, 9), (149, 12, 110, 298), (53, 149, 298, 213), (298, 110, 31, 212), (213, 298, 212, 77), (148, 53, 213, 299), (299, 213, 77, 214), (154, 299, 214, 56), (212, 31, 109, 300), (77, 212, 300, 215), (300, 109, 5, 123), (215, 300, 123, 39), (214, 77, 215, 301), (56, 214, 301, 155), (301, 215, 39, 124), (155, 301, 124, 15), (55, 152, 302, 217), (302, 154, 56, 216), (217, 302, 216, 78), (153, 55, 217, 303), (9, 153, 303, 98), (303, 217, 78, 218), (98, 303, 218, 25), (216, 56, 155, 304), (78, 216, 304, 219), (304, 155, 15, 122), (219, 304, 122, 38), (218, 78, 219, 305), (25, 218, 305, 97), (305, 219, 38, 121), (97, 305, 121, 1), (123, 5, 111, 306), (39, 123, 306, 221), (306, 111, 32, 220), (221, 306, 220, 79), (124, 39, 221, 307), (15, 124, 307, 159), (307, 221, 79, 222), (159, 307, 222, 58), (220, 32, 112, 308), (79, 220, 308, 223), (308, 112, 13, 157), (223, 308, 157, 57), (222, 79, 223, 309), (58, 222, 309, 158), (309, 223, 57, 156), (158, 309, 156, 20), (122, 15, 159, 310), (38, 122, 310, 225), (310, 159, 58, 224), (225, 310, 224, 80), (121, 38, 225, 311), (1, 121, 311, 92), (311, 225, 80, 226), (92, 311, 226, 22), (224, 58, 158, 312), (80, 224, 312, 227), (312, 158, 20, 160), (227, 312, 160, 59), (226, 80, 227, 313), (22, 226, 313, 91), (313, 227, 59, 161), (91, 313, 161, 8), (157, 13, 114, 314), (57, 157, 314, 229), (314, 114, 33, 228), (229, 314, 228, 81), (156, 57, 229, 315), (20, 156, 315, 163), (315, 229, 81, 230), (163, 315, 230, 60), (228, 33, 113, 316), (81, 228, 316, 231), (316, 113, 6, 132), (231, 316, 132, 43), (230, 81, 231, 317), (60, 230, 317, 162), (317, 231, 43, 131), (162, 317, 131, 17), (160, 20, 163, 318), (59, 160, 318, 233), (318, 163, 60, 232), (233, 318, 232, 82), (161, 59, 233, 319), (8, 161, 319, 93), (319, 233, 82, 234), (93, 319, 234, 23), (232, 60, 162, 320), (82, 232, 320, 235), (320, 162, 17, 129), (235, 320, 129, 42), (234, 82, 235, 321), (23, 234, 321, 94), (321, 235, 42, 130), (94, 321, 130, 2), (132, 6, 115, 322), (43, 132, 322, 237), (322, 115, 34, 236), (237, 322, 236, 83), (131, 43, 237, 323), (17, 131, 323, 164), (323, 237, 83, 238), (164, 323, 238, 61), (129, 17, 164, 324), (42, 129, 324, 240), (324, 164, 61, 239), (240, 324, 239, 84), (130, 42, 240, 325), (2, 130, 325, 103), (325, 240, 84, 241), (103, 325, 241, 28), (242, 35, 116, 326), (85, 242, 326, 244), (326, 116, 7, 136), (244, 326, 136, 45), (243, 85, 244, 327), (62, 243, 327, 165), (327, 244, 45, 135), (165, 327, 135, 18), (245, 62, 165, 328), (86, 245, 328, 247), (328, 165, 18, 133), (247, 328, 133, 44), (246, 86, 247, 329), (29, 246, 329, 105), (329, 247, 44, 134), (105, 329, 134, 3), (126, 0, 99, 330), (40, 126, 330, 249), (330, 99, 26, 248), (249, 330, 248, 87), (125, 40, 249, 331), (16, 125, 331, 168), (331, 249, 87, 250), (168, 331, 250, 64), (248, 26, 100, 332), (87, 248, 332, 251), (332, 100, 10, 167), (251, 332, 167, 63), (250, 87, 251, 333), (64, 250, 333, 169), (333, 251, 63, 166), (169, 333, 166, 21), (127, 16, 168, 334), (41, 127, 334, 253), (334, 168, 64, 252), (253, 334, 252, 88), (128, 41, 253, 335), (4, 128, 335, 117), (335, 253, 88, 254), (117, 335, 254, 36), (252, 64, 169, 336), (88, 252, 336, 255), (336, 169, 21, 170), (255, 336, 170, 65), (254, 88, 255, 337), (36, 254, 337, 118), (337, 255, 65, 171), (118, 337, 171, 14), (167, 10, 102, 338), (63, 167, 338, 257), (338, 102, 27, 256), (257, 338, 256, 89), (166, 63, 257, 339), (21, 166, 339, 173), (339, 257, 89, 258), (173, 339, 258, 66), (256, 27, 101, 340), (89, 256, 340, 259), (340, 101, 3, 134), (259, 340, 134, 44), (258, 89, 259, 341), (66, 258, 341, 172), (341, 259, 44, 133), (172, 341, 133, 18), (170, 21, 173, 342), (65, 170, 342, 261), (342, 173, 66, 260), (261, 342, 260, 90), (171, 65, 261, 343), (14, 171, 343, 120), (343, 261, 90, 262), (120, 343, 262, 37), (260, 66, 172, 344), (90, 260, 344, 263), (344, 172, 18, 135), (263, 344, 135, 45), (262, 90, 263, 345), (37, 262, 345, 119), (345, 263, 45, 136), (119, 345, 136, 7), (86, 246, 360, 397), (246, 29, 415, 360), (245, 86, 397, 362), (62, 245, 362, 405), (85, 243, 363, 398), (243, 62, 405, 363), (242, 85, 398, 365), (35, 242, 365, 413), (241, 84, 399, 367), (28, 241, 367, 416), (84, 239, 368, 399), (239, 61, 407, 368), (238, 83, 400, 370), (61, 238, 370, 407), (83, 236, 371, 400), (236, 34, 414, 371), (74, 201, 372, 401), (201, 51, 410, 372), (200, 74, 401, 373), (52, 200, 373, 409), (73, 198, 374, 402), (198, 52, 409, 374), (197, 73, 402, 376), (34, 197, 376, 414), (196, 72, 403, 377), (51, 196, 377, 410), (72, 193, 378, 403), (193, 50, 411, 378), (192, 71, 404, 380), (50, 192, 380, 411), (71, 190, 381, 404), (190, 35, 413, 381), (106, 11, 420, 395), (29, 106, 395, 415), (11, 104, 396, 420), (104, 28, 416, 396), (381, 413, 393, 359), (404, 381, 359, 379), (359, 393, 419, 391), (379, 359, 391, 412), (380, 404, 379, 358), (411, 380, 358, 390), (358, 379, 412, 392), (390, 358, 392, 418), (378, 411, 390, 357), (403, 378, 357, 377), (357, 390, 418, 389), (377, 357, 389, 410), (391, 419, 394, 356), (412, 391, 356, 375), (356, 394, 414, 376), (375, 356, 376, 402), (392, 412, 375, 355), (418, 392, 355, 388), (355, 375, 402, 374), (388, 355, 374, 409), (389, 418, 388, 354), (410, 389, 354, 372), (354, 388, 409, 373), (372, 354, 373, 401), (371, 414, 394, 353), (400, 371, 353, 369), (353, 394, 419, 386), (369, 353, 386, 408), (370, 400, 369, 352), (407, 370, 352, 385), (352, 369, 408, 387), (385, 352, 387, 417), (368, 407, 385, 351), (399, 368, 351, 366), (351, 385, 417, 384), (366, 351, 384, 406), (367, 399, 366, 350), (416, 367, 350, 396), (350, 366, 406, 383), (396, 350, 383, 420), (386, 419, 393, 349), (408, 386, 349, 364), (349, 393, 413, 365), (364, 349, 365, 398), (387, 408, 364, 348), (417, 387, 348, 382), (348, 364, 398, 363), (382, 348, 363, 405), (384, 417, 382, 347), (406, 384, 347, 361), (347, 382, 405, 362), (361, 347, 362, 397), (383, 406, 361, 346), (420, 383, 346, 395), (346, 361, 397, 360), (395, 346, 360, 415), (302, 152, 421, 422), (154, 302, 422, 423), (299, 154, 423, 424), (148, 299, 424, 425), (152, 296, 426, 421), (296, 151, 427, 426), (293, 148, 425, 428), (151, 293, 428, 427), (421, 429, 423, 422), (429, 425, 424, 423), (426, 427, 429, 421), (427, 428, 425, 429)])
me_cube_008.polygons.foreach_set('material_index', [0, 0, 0, 0, 0, 0, 0, 0, 0, 0, 0, 0, 0, 0, 0, 0, 0, 0, 0, 0, 0, 0, 0, 0, 0, 0, 0, 0, 0, 0, 0, 0, 0, 0, 0, 0, 0, 0, 0, 0, 0, 0, 0, 0, 0, 0, 0, 0, 0, 0, 0, 0, 0, 0, 0, 0, 0, 0, 0, 0, 0, 0, 0, 0, 0, 0, 0, 0, 0, 0, 0, 0, 0, 0, 0, 0, 0, 0, 0, 0, 0, 0, 0, 0, 0, 0, 0, 0, 0, 0, 0, 0, 0, 0, 0, 0, 0, 0, 0, 0, 0, 0, 0, 0, 0, 0, 0, 0, 0, 0, 0, 0, 0, 0, 0, 0, 0, 0, 0, 0, 0, 0, 0, 0, 0, 0, 0, 0, 0, 0, 0, 0, 0, 0, 0, 0, 0, 0, 0, 0, 0, 0, 0, 0, 0, 0, 0, 0, 0, 0, 0, 0, 0, 0, 0, 0, 0, 0, 0, 0, 0, 0, 0, 0, 0, 0, 0, 0, 0, 0, 0, 0, 0, 0, 0, 0, 0, 0, 0, 0, 0, 0, 0, 0, 0, 0, 0, 0, 0, 0, 0, 0, 0, 0, 0, 0, 0, 0, 0, 0, 0, 0, 0, 0, 0, 0, 0, 0, 0, 0, 0, 0, 0, 0, 0, 0, 0, 0, 0, 0, 0, 0, 0, 0, 0, 0, 0, 0, 0, 0, 0, 0, 0, 0, 0, 0, 0, 0, 0, 0, 0, 0, 0, 0, 0, 0, 0, 0, 0, 0, 0, 0, 0, 0, 0, 0, 0, 0, 0, 0, 0, 0, 0, 0, 0, 0, 0, 0, 0, 0, 0, 0, 0, 0, 0, 0, 0, 0, 0, 0, 0, 0, 0, 0, 0, 0, 0, 0, 0, 0, 0, 0, 0, 0, 0, 0, 0, 0, 0, 0, 0, 0, 0, 0, 0, 0, 0, 0, 0, 0, 0, 0, 0, 0, 0, 0, 0, 0, 0, 0, 0, 0, 0, 0, 0, 0, 0, 0, 0, 0, 0, 0, 0, 0, 0, 0, 0, 0, 0, 0, 0, 0, 0, 0, 0, 0, 0, 0, 0, 0, 0, 0, 0, 0, 0, 0, 0, 0, 0, 0, 0, 0, 0, 0, 0, 0, 0, 0, 0, 0, 0, 0, 0, 0, 0, 0, 0, 0, 0, 0, 0, 0, 0, 0, 0, 0, 0, 0, 0, 0, 0, 0, 0, 0, 0, 0, 0, 0, 0, 0, 0, 0, 0, 0, 0, 0, 0, 0, 0, 0, 0, 0, 0, 0, 0, 0, 1, 1, 1, 1, 1, 1, 1, 1, 1, 1, 1, 1])
me_cube_008.materials.append(mat_material_013)
me_cube_008.materials.append(None)
me_cube_008.use_remesh_preserve_volume = False
me_cube_008.use_remesh_preserve_attributes = False
me_cube_008.use_mirror_vertex_groups = False
me_cube_008.update()
me_cylinder = bpy.data.meshes.new('Cylinder')
me_cylinder.from_pydata([(2.184, 2.183, -1.0), (2.568, 1.716, -1.0), (2.853, 1.182, -1.0), (3.029, 0.6027, -1.0), (3.088, 0.0004803, -1.0), (3.029, -0.6018, -1.0), (2.853, -1.181, -1.0), (2.568, -1.715, -1.0), (2.184, -2.182, -1.0), (1.716, -2.566, -1.0), (1.182, -2.852, -1.0), (0.6033, -3.027, -1.0), (0.001006, -3.087, -1.0), (-0.6013, -3.027, -1.0), (-1.18, -2.852, -1.0), (-1.714, -2.566, -1.0), (-2.182, -2.182, -1.0), (-2.566, -1.715, -1.0), (-2.851, -1.181, -1.0), (-3.027, -0.6018, -1.0), (-3.086, 0.000483, -1.0), (-3.027, 0.6028, -1.0), (-2.851, 1.182, -1.0), (-2.566, 1.716, -1.0), (-2.182, 2.183, -1.0), (-1.714, 2.567, -1.0), (-1.18, 2.853, -1.0), (-0.6013, 3.028, -1.0), (0.001012, 3.088, -1.0), (0.6033, 3.028, -1.0), (1.182, 2.853, -1.0), (1.716, 2.567, -1.0), (1.693, 1.693, 0.9995), (1.991, 1.33, 0.9995), (2.212, 0.9163, 0.9995), (2.348, 0.4673, 0.9995), (2.394, 0.0004771, 0.9995), (2.348, -0.4664, 0.9995), (2.212, -0.9153, 0.9995), (1.991, -1.329, 0.9995), (1.693, -1.692, 0.9995), (1.331, -1.989, 0.9995), (0.9168, -2.21, 0.9995), (0.4679, -2.347, 0.9995), (0.001012, -2.393, 0.9995), (-0.4658, -2.347, 0.9995), (-0.9148, -2.21, 0.9995), (-1.328, -1.989, 0.9995), (-1.691, -1.692, 0.9995), (-1.989, -1.329, 0.9995), (-2.21, -0.9153, 0.9995), (-2.346, -0.4664, 0.9995), (-2.392, 0.0004726, 0.9995), (-2.346, 0.4673, 0.9995), (-2.21, 0.9162, 0.9995), (-1.989, 1.33, 0.9995), (-1.691, 1.693, 0.9995), (-1.329, 1.99, 0.9995), (-0.9148, 2.211, 0.9995), (-0.4659, 2.348, 0.9995), (0.0009922, 2.394, 0.9995), (0.4678, 2.348, 0.9995), (0.9168, 2.211, 0.9995), (1.33, 1.99, 0.9995), (0.001007, 0.0004801, -1.0), (0.00101, 0.0004825, 0.9995)], [], [(64, 0, 1), (65, 33, 32), (64, 1, 2), (65, 34, 33), (64, 2, 3), (65, 35, 34), (64, 3, 4), (65, 36, 35), (64, 4, 5), (65, 37, 36), (64, 5, 6), (65, 38, 37), (64, 6, 7), (65, 39, 38), (64, 7, 8), (65, 40, 39), (64, 8, 9), (65, 41, 40), (64, 9, 10), (65, 42, 41), (64, 10, 11), (65, 43, 42), (64, 11, 12), (65, 44, 43), (64, 12, 13), (65, 45, 44), (64, 13, 14), (65, 46, 45), (64, 14, 15), (65, 47, 46), (64, 15, 16), (65, 48, 47), (64, 16, 17), (65, 49, 48), (64, 17, 18), (65, 50, 49), (64, 18, 19), (65, 51, 50), (64, 19, 20), (65, 52, 51), (64, 20, 21), (65, 53, 52), (64, 21, 22), (65, 54, 53), (64, 22, 23), (65, 55, 54), (64, 23, 24), (65, 56, 55), (64, 24, 25), (65, 57, 56), (64, 25, 26), (65, 58, 57), (64, 26, 27), (65, 59, 58), (64, 27, 28), (65, 60, 59), (64, 28, 29), (65, 61, 60), (64, 29, 30), (65, 62, 61), (64, 30, 31), (65, 63, 62), (31, 0, 64), (65, 32, 63), (0, 32, 33, 1), (1, 33, 34, 2), (2, 34, 35, 3), (3, 35, 36, 4), (4, 36, 37, 5), (5, 37, 38, 6), (6, 38, 39, 7), (7, 39, 40, 8), (8, 40, 41, 9), (9, 41, 42, 10), (10, 42, 43, 11), (11, 43, 44, 12), (12, 44, 45, 13), (13, 45, 46, 14), (14, 46, 47, 15), (15, 47, 48, 16), (16, 48, 49, 17), (17, 49, 50, 18), (18, 50, 51, 19), (19, 51, 52, 20), (20, 52, 53, 21), (21, 53, 54, 22), (22, 54, 55, 23), (23, 55, 56, 24), (24, 56, 57, 25), (25, 57, 58, 26), (26, 58, 59, 27), (27, 59, 60, 28), (28, 60, 61, 29), (29, 61, 62, 30), (30, 62, 63, 31), (32, 0, 31, 63)])
me_cylinder.materials.append(mat_material_015)
me_cylinder.materials.append(mat_material_012)
me_cylinder.use_remesh_preserve_volume = False
me_cylinder.use_remesh_preserve_attributes = False
me_cylinder.use_mirror_vertex_groups = False
me_cylinder.update()
me_cylinder_005 = bpy.data.meshes.new('Cylinder.005')
me_cylinder_005.from_pydata([(2.184, 2.183, -1.0), (2.568, 1.716, -1.0), (2.853, 1.182, -1.0), (3.029, 0.6027, -1.0), (3.088, 0.0004804, -1.0), (3.029, -0.6018, -1.0), (2.853, -1.181, -1.0), (2.568, -1.715, -1.0), (2.184, -2.182, -1.0), (1.716, -2.566, -1.0), (1.182, -2.852, -1.0), (0.6033, -3.027, -1.0), (0.001006, -3.087, -1.0), (-0.6013, -3.027, -1.0), (-1.18, -2.852, -1.0), (-1.714, -2.566, -1.0), (-2.182, -2.182, -1.0), (-2.566, -1.715, -1.0), (-2.851, -1.181, -1.0), (-3.027, -0.6018, -1.0), (-3.086, 0.0004831, -1.0), (-3.027, 0.6028, -1.0), (-2.851, 1.182, -1.0), (-2.566, 1.716, -1.0), (-2.182, 2.183, -1.0), (-1.714, 2.567, -1.0), (-1.18, 2.853, -1.0), (-0.6013, 3.028, -1.0), (0.001012, 3.088, -1.0), (0.6033, 3.028, -1.0), (1.182, 2.853, -1.0), (1.716, 2.567, -1.0), (1.693, 1.693, 0.9995), (1.991, 1.33, 0.9995), (2.212, 0.9163, 0.9995), (2.348, 0.4673, 0.9995), (2.394, 0.0004771, 0.9995), (2.348, -0.4664, 0.9995), (2.212, -0.9153, 0.9995), (1.991, -1.329, 0.9995), (1.693, -1.692, 0.9995), (1.331, -1.989, 0.9995), (0.9168, -2.21, 0.9995), (0.4679, -2.347, 0.9995), (0.001012, -2.393, 0.9995), (-0.4658, -2.347, 0.9995), (-0.9148, -2.21, 0.9995), (-1.328, -1.989, 0.9995), (-1.691, -1.692, 0.9995), (-1.989, -1.329, 0.9995), (-2.21, -0.9153, 0.9995), (-2.346, -0.4664, 0.9995), (-2.392, 0.0004727, 0.9995), (-2.346, 0.4673, 0.9995), (-2.21, 0.9162, 0.9995), (-1.989, 1.33, 0.9995), (-1.691, 1.693, 0.9995), (-1.329, 1.99, 0.9995), (-0.9148, 2.211, 0.9995), (-0.4659, 2.348, 0.9995), (0.0009924, 2.394, 0.9995), (0.4678, 2.348, 0.9995), (0.9168, 2.211, 0.9995), (1.33, 1.99, 0.9995), (0.001007, 0.0004801, -1.0), (0.00101, 0.0004825, 0.9995)], [], [(64, 0, 1), (65, 33, 32), (64, 1, 2), (65, 34, 33), (64, 2, 3), (65, 35, 34), (64, 3, 4), (65, 36, 35), (64, 4, 5), (65, 37, 36), (64, 5, 6), (65, 38, 37), (64, 6, 7), (65, 39, 38), (64, 7, 8), (65, 40, 39), (64, 8, 9), (65, 41, 40), (64, 9, 10), (65, 42, 41), (64, 10, 11), (65, 43, 42), (64, 11, 12), (65, 44, 43), (64, 12, 13), (65, 45, 44), (64, 13, 14), (65, 46, 45), (64, 14, 15), (65, 47, 46), (64, 15, 16), (65, 48, 47), (64, 16, 17), (65, 49, 48), (64, 17, 18), (65, 50, 49), (64, 18, 19), (65, 51, 50), (64, 19, 20), (65, 52, 51), (64, 20, 21), (65, 53, 52), (64, 21, 22), (65, 54, 53), (64, 22, 23), (65, 55, 54), (64, 23, 24), (65, 56, 55), (64, 24, 25), (65, 57, 56), (64, 25, 26), (65, 58, 57), (64, 26, 27), (65, 59, 58), (64, 27, 28), (65, 60, 59), (64, 28, 29), (65, 61, 60), (64, 29, 30), (65, 62, 61), (64, 30, 31), (65, 63, 62), (31, 0, 64), (65, 32, 63), (0, 32, 33, 1), (1, 33, 34, 2), (2, 34, 35, 3), (3, 35, 36, 4), (4, 36, 37, 5), (5, 37, 38, 6), (6, 38, 39, 7), (7, 39, 40, 8), (8, 40, 41, 9), (9, 41, 42, 10), (10, 42, 43, 11), (11, 43, 44, 12), (12, 44, 45, 13), (13, 45, 46, 14), (14, 46, 47, 15), (15, 47, 48, 16), (16, 48, 49, 17), (17, 49, 50, 18), (18, 50, 51, 19), (19, 51, 52, 20), (20, 52, 53, 21), (21, 53, 54, 22), (22, 54, 55, 23), (23, 55, 56, 24), (24, 56, 57, 25), (25, 57, 58, 26), (26, 58, 59, 27), (27, 59, 60, 28), (28, 60, 61, 29), (29, 61, 62, 30), (30, 62, 63, 31), (32, 0, 31, 63)])
me_cylinder_005.materials.append(mat_material)
me_cylinder_005.use_remesh_preserve_volume = False
me_cylinder_005.use_remesh_preserve_attributes = False
me_cylinder_005.use_mirror_vertex_groups = False
me_cylinder_005.update()

# ---- objects
ob_cylinder_001 = bpy.data.objects.new('Cylinder.001', me_cylinder_008)
ob_cube_001 = bpy.data.objects.new('Cube.001', me_cube_008)
ob_cylinder = bpy.data.objects.new('Cylinder', me_cylinder)
ob_cylinder_002 = bpy.data.objects.new('Cylinder.002', me_cylinder_005)
ob_lamp = bpy.data.objects.new('Lamp', light_lamp)
ob_camera = bpy.data.objects.new('Camera', cam_camera_001)
ob_lamp_002 = bpy.data.objects.new('Lamp.002', light_lamp_006)

# ---- transforms, parenting, visibility, modifiers, constraints
ob_cylinder_001.location = (-0.03609, -0.2197, 2.743)
ob_cylinder_001.rotation_euler = (0.0, 1.396, 0.0)
ob_cylinder_001.scale = (0.443, 0.443, 0.443)
ob_cylinder_001.lock_rotations_4d = False
ob_cylinder_001.empty_display_type = 'ARROWS'
ob_cylinder_001.lineart.crease_threshold = 0.0
ob_cube_001.parent = ob_cylinder_001
ob_cube_001.matrix_parent_inverse = Matrix(((0.3919, 0.0, -2.223, 3.667), (0.0, 2.257, 0.0, 0.496), (2.223, 0.0, 0.3919, -0.564), (0.0, 0.0, 0.0, 1.0)))
ob_cube_001.location = (-0.03609, -0.2197, 0.5614)
ob_cube_001.lock_rotations_4d = False
ob_cube_001.empty_display_type = 'ARROWS'
ob_cube_001.lineart.crease_threshold = 0.0
ob_cube_001.material_slots[1].link = 'OBJECT'; ob_cube_001.material_slots[1].material = mat_material_009
ob_cylinder.parent = ob_cylinder_001
ob_cylinder.matrix_parent_inverse = Matrix(((0.3919, 0.0, -2.223, 3.667), (0.0, 2.257, 0.0, 0.496), (2.223, 0.0, 0.3919, -0.564), (0.0, 0.0, 0.0, 1.0)))
ob_cylinder.location = (-0.03609, -0.2197, 0.5614)
ob_cylinder.rotation_euler = (-0.002439, -1.442e-07, 2.888)
ob_cylinder.scale = (1.206, 1.206, 0.5007)
ob_cylinder.lock_rotations_4d = False
ob_cylinder.empty_display_type = 'ARROWS'
ob_cylinder.lineart.crease_threshold = 0.0
ob_cylinder_002.location = (-0.03609, -0.2197, 0.5114)
ob_cylinder_002.rotation_euler = (-0.002439, -0.0, 2.888)
ob_cylinder_002.scale = (1.544, 1.544, 0.6411)
ob_cylinder_002.lock_rotations_4d = False
ob_cylinder_002.empty_display_type = 'ARROWS'
ob_cylinder_002.lineart.crease_threshold = 0.0
ob_lamp.location = (-10.26, 2.796, 9.599)
ob_lamp.lock_rotations_4d = False
ob_lamp.empty_display_type = 'ARROWS'
ob_lamp.lineart.crease_threshold = 0.0
ob_camera.location = (-17.67, -0.1147, 14.3)
ob_camera.rotation_euler = (1.047, 0.0, -1.571)
ob_camera.lock_rotations_4d = False
ob_camera.empty_display_type = 'ARROWS'
ob_camera.lineart.crease_threshold = 0.0
ob_lamp_002.location = (7.13, -0.03005, 25.86)
ob_lamp_002.lock_rotations_4d = False
ob_lamp_002.empty_display_type = 'ARROWS'
ob_lamp_002.lineart.crease_threshold = 0.0

# ---- collection membership
col_collection_1.objects.link(ob_cylinder_001)
col_collection_1.objects.link(ob_cube_001)
col_collection_1.objects.link(ob_cylinder)
col_collection_1.objects.link(ob_cylinder_002)
col_collection_1.objects.link(ob_lamp)
col_collection_1.objects.link(ob_camera)
col_collection_1.objects.link(ob_lamp_002)

# ---- scene / render settings (as saved in the file)
scene.camera = ob_camera
scene.frame_start = 1; scene.frame_end = 24; scene.frame_set(1)
scene.render.engine = 'BLENDER_EEVEE_NEXT'
scene.render.image_settings.compression = 90
scene.render.resolution_x = 120
scene.render.resolution_y = 80
scene.render.pixel_aspect_x = 100.0
scene.render.pixel_aspect_y = 100.0
scene.render.fps = 25
scene.render.dither_intensity = 0.0
scene.render.use_compositing = False
scene.render.use_sequencer = False
scene.render.bake_margin = 2
scene.render.bake_bias = 0.0
scene.render.use_stamp_time = False
scene.render.use_stamp_date = False
scene.render.use_stamp_frame = False
scene.render.use_stamp_camera = False
scene.render.use_stamp_scene = False
scene.render.use_stamp_filename = False
scene.render.use_stamp_render_time = False
scene.render.stamp_font_size = 0
scene.cycles.use_denoising = False
scene.cycles.samples = 10
scene.cycles.sampling_pattern = 'TABULATED_SOBOL'
scene.cycles.light_sampling_threshold = 0.0
scene.cycles.use_adaptive_sampling = False
scene.cycles.use_light_tree = False
scene.cycles.blur_glossy = 0.0
scene.cycles.volume_bounces = 1
scene.cycles.pixel_filter_type = 'GAUSSIAN'
scene.cycles.sample_clamp_indirect = 0.0
scene.view_settings.view_transform = 'Raw'
bpy.context.view_layer.update()
